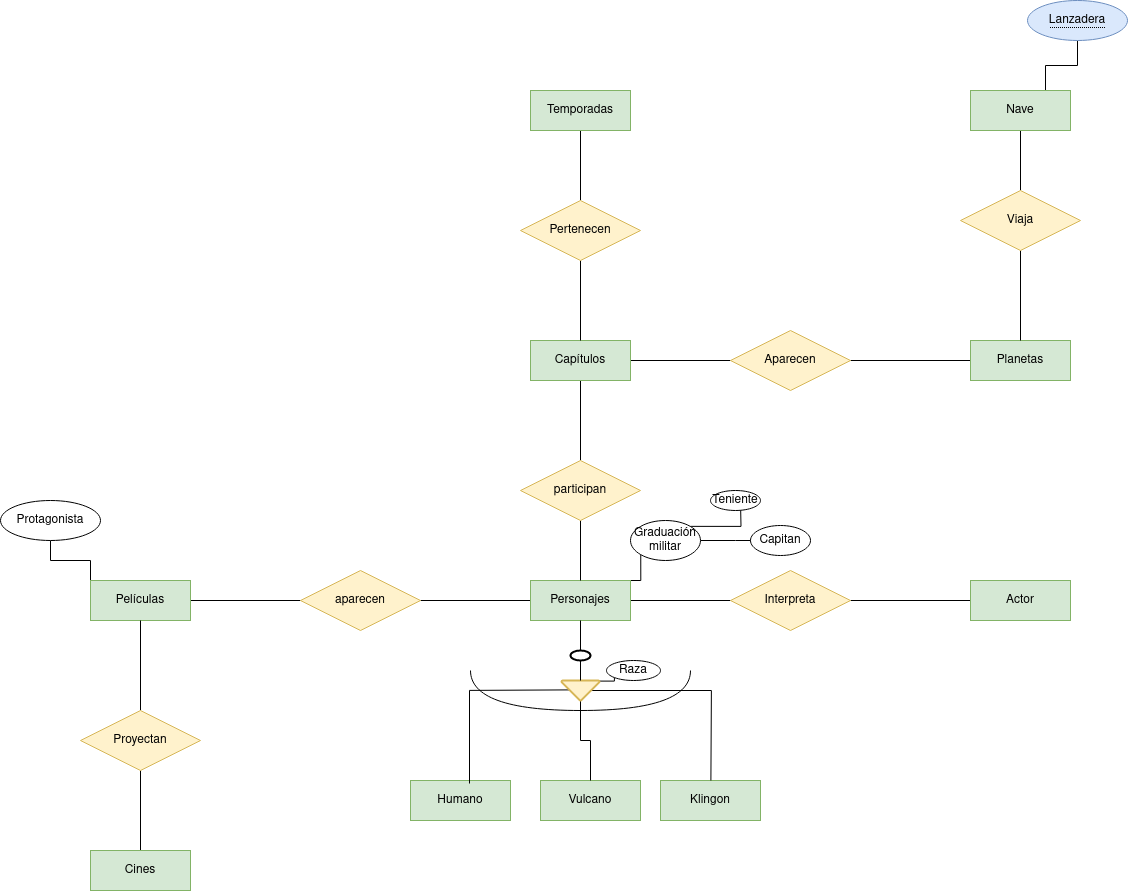

The diagram above was exported from draw.io. Its source (the exported page's mxGraphModel, read from the mxfile embedded in the PNG):
<mxGraphModel dx="2261" dy="1921" grid="1" gridSize="10" guides="1" tooltips="1" connect="1" arrows="1" fold="1" page="1" pageScale="1" pageWidth="827" pageHeight="1169" math="0" shadow="0">
  <root>
    <mxCell id="0" />
    <mxCell id="1" parent="0" />
    <mxCell id="NlpLo_MfJk6tHthNuD0k-22" style="edgeStyle=orthogonalEdgeStyle;rounded=0;orthogonalLoop=1;jettySize=auto;html=1;exitX=1;exitY=0.5;exitDx=0;exitDy=0;entryX=0;entryY=0.5;entryDx=0;entryDy=0;endArrow=none;endFill=0;" parent="1" source="NlpLo_MfJk6tHthNuD0k-1" target="NlpLo_MfJk6tHthNuD0k-20" edge="1">
      <mxGeometry relative="1" as="geometry" />
    </mxCell>
    <mxCell id="NlpLo_MfJk6tHthNuD0k-35" style="edgeStyle=orthogonalEdgeStyle;rounded=0;orthogonalLoop=1;jettySize=auto;html=1;exitX=0;exitY=0.5;exitDx=0;exitDy=0;entryX=1;entryY=0.5;entryDx=0;entryDy=0;endArrow=none;endFill=0;" parent="1" source="NlpLo_MfJk6tHthNuD0k-1" target="NlpLo_MfJk6tHthNuD0k-33" edge="1">
      <mxGeometry relative="1" as="geometry" />
    </mxCell>
    <mxCell id="NlpLo_MfJk6tHthNuD0k-55" style="edgeStyle=orthogonalEdgeStyle;rounded=0;orthogonalLoop=1;jettySize=auto;html=1;exitX=1;exitY=0;exitDx=0;exitDy=0;entryX=0;entryY=1;entryDx=0;entryDy=0;endArrow=none;endFill=0;" parent="1" source="NlpLo_MfJk6tHthNuD0k-1" target="NlpLo_MfJk6tHthNuD0k-54" edge="1">
      <mxGeometry relative="1" as="geometry" />
    </mxCell>
    <mxCell id="NlpLo_MfJk6tHthNuD0k-1" value="Personajes" style="whiteSpace=wrap;html=1;align=center;fillColor=#d5e8d4;strokeColor=#82b366;" parent="1" vertex="1">
      <mxGeometry x="330" y="280" width="100" height="40" as="geometry" />
    </mxCell>
    <mxCell id="NlpLo_MfJk6tHthNuD0k-2" value="Humano" style="whiteSpace=wrap;html=1;align=center;fillColor=#d5e8d4;strokeColor=#82b366;" parent="1" vertex="1">
      <mxGeometry x="210" y="480" width="100" height="40" as="geometry" />
    </mxCell>
    <mxCell id="NlpLo_MfJk6tHthNuD0k-3" value="Vulcano" style="whiteSpace=wrap;html=1;align=center;fillColor=#d5e8d4;strokeColor=#82b366;" parent="1" vertex="1">
      <mxGeometry x="340" y="480" width="100" height="40" as="geometry" />
    </mxCell>
    <mxCell id="NlpLo_MfJk6tHthNuD0k-4" value="Klingon" style="whiteSpace=wrap;html=1;align=center;fillColor=#d5e8d4;strokeColor=#82b366;" parent="1" vertex="1">
      <mxGeometry x="460" y="480" width="100" height="40" as="geometry" />
    </mxCell>
    <mxCell id="NlpLo_MfJk6tHthNuD0k-5" value="" style="strokeWidth=2;html=1;shape=mxgraph.flowchart.start_1;whiteSpace=wrap;" parent="1" vertex="1">
      <mxGeometry x="370" y="350" width="20" height="10" as="geometry" />
    </mxCell>
    <mxCell id="NlpLo_MfJk6tHthNuD0k-6" style="edgeStyle=orthogonalEdgeStyle;rounded=0;orthogonalLoop=1;jettySize=auto;html=1;exitX=0.5;exitY=1;exitDx=0;exitDy=0;entryX=0.5;entryY=0;entryDx=0;entryDy=0;entryPerimeter=0;endArrow=none;endFill=0;" parent="1" source="NlpLo_MfJk6tHthNuD0k-1" target="NlpLo_MfJk6tHthNuD0k-5" edge="1">
      <mxGeometry relative="1" as="geometry" />
    </mxCell>
    <mxCell id="NlpLo_MfJk6tHthNuD0k-9" style="edgeStyle=orthogonalEdgeStyle;rounded=0;orthogonalLoop=1;jettySize=auto;html=1;exitX=0.01;exitY=0.97;exitDx=0;exitDy=0;exitPerimeter=0;entryX=0.59;entryY=0.075;entryDx=0;entryDy=0;endArrow=none;endFill=0;entryPerimeter=0;" parent="1" target="NlpLo_MfJk6tHthNuD0k-2" edge="1">
      <mxGeometry relative="1" as="geometry">
        <mxPoint x="370.0000000000001" y="389.4000000000001" as="sourcePoint" />
        <mxPoint x="268.62" y="470" as="targetPoint" />
      </mxGeometry>
    </mxCell>
    <mxCell id="NlpLo_MfJk6tHthNuD0k-16" style="edgeStyle=orthogonalEdgeStyle;rounded=0;orthogonalLoop=1;jettySize=auto;html=1;exitX=0.22;exitY=0.5;exitDx=0;exitDy=0;exitPerimeter=0;entryX=0.5;entryY=0;entryDx=0;entryDy=0;endArrow=none;endFill=0;" parent="1" source="NlpLo_MfJk6tHthNuD0k-7" edge="1">
      <mxGeometry relative="1" as="geometry">
        <mxPoint x="399.01999999999987" y="399.4000000000001" as="sourcePoint" />
        <mxPoint x="510.4" y="480" as="targetPoint" />
      </mxGeometry>
    </mxCell>
    <mxCell id="NlpLo_MfJk6tHthNuD0k-52" style="edgeStyle=orthogonalEdgeStyle;rounded=0;orthogonalLoop=1;jettySize=auto;html=1;exitX=0.01;exitY=0.97;exitDx=0;exitDy=0;exitPerimeter=0;entryX=0;entryY=1;entryDx=0;entryDy=0;endArrow=none;endFill=0;" parent="1" source="NlpLo_MfJk6tHthNuD0k-7" target="NlpLo_MfJk6tHthNuD0k-18" edge="1">
      <mxGeometry relative="1" as="geometry" />
    </mxCell>
    <mxCell id="NlpLo_MfJk6tHthNuD0k-53" style="edgeStyle=orthogonalEdgeStyle;rounded=0;orthogonalLoop=1;jettySize=auto;html=1;exitX=0.5;exitY=0;exitDx=0;exitDy=0;exitPerimeter=0;entryX=0.5;entryY=0;entryDx=0;entryDy=0;endArrow=none;endFill=0;" parent="1" source="NlpLo_MfJk6tHthNuD0k-7" target="NlpLo_MfJk6tHthNuD0k-3" edge="1">
      <mxGeometry relative="1" as="geometry" />
    </mxCell>
    <mxCell id="NlpLo_MfJk6tHthNuD0k-7" value="" style="strokeWidth=2;html=1;shape=mxgraph.flowchart.extract_or_measurement;whiteSpace=wrap;fillColor=#fff2cc;strokeColor=#d6b656;direction=west;" parent="1" vertex="1">
      <mxGeometry x="361" y="380" width="38" height="20" as="geometry" />
    </mxCell>
    <mxCell id="NlpLo_MfJk6tHthNuD0k-15" value="" style="shape=requiredInterface;html=1;verticalLabelPosition=bottom;sketch=0;direction=south;" parent="1" vertex="1">
      <mxGeometry x="270" y="370" width="220" height="40" as="geometry" />
    </mxCell>
    <mxCell id="NlpLo_MfJk6tHthNuD0k-18" value="Raza" style="ellipse;whiteSpace=wrap;html=1;align=center;" parent="1" vertex="1">
      <mxGeometry x="406" y="360" width="54" height="20" as="geometry" />
    </mxCell>
    <mxCell id="NlpLo_MfJk6tHthNuD0k-23" style="edgeStyle=orthogonalEdgeStyle;rounded=0;orthogonalLoop=1;jettySize=auto;html=1;exitX=1;exitY=0.5;exitDx=0;exitDy=0;entryX=0;entryY=0.5;entryDx=0;entryDy=0;endArrow=none;endFill=0;" parent="1" source="NlpLo_MfJk6tHthNuD0k-20" target="NlpLo_MfJk6tHthNuD0k-21" edge="1">
      <mxGeometry relative="1" as="geometry" />
    </mxCell>
    <mxCell id="NlpLo_MfJk6tHthNuD0k-20" value="Interpreta" style="shape=rhombus;perimeter=rhombusPerimeter;whiteSpace=wrap;html=1;align=center;fillColor=#fff2cc;strokeColor=#d6b656;" parent="1" vertex="1">
      <mxGeometry x="530" y="270" width="120" height="60" as="geometry" />
    </mxCell>
    <mxCell id="NlpLo_MfJk6tHthNuD0k-21" value="Actor" style="whiteSpace=wrap;html=1;align=center;fillColor=#d5e8d4;strokeColor=#82b366;" parent="1" vertex="1">
      <mxGeometry x="770" y="280" width="100" height="40" as="geometry" />
    </mxCell>
    <mxCell id="NlpLo_MfJk6tHthNuD0k-26" style="edgeStyle=orthogonalEdgeStyle;rounded=0;orthogonalLoop=1;jettySize=auto;html=1;exitX=0.5;exitY=1;exitDx=0;exitDy=0;entryX=0.5;entryY=0;entryDx=0;entryDy=0;endArrow=none;endFill=0;" parent="1" source="NlpLo_MfJk6tHthNuD0k-24" target="NlpLo_MfJk6tHthNuD0k-25" edge="1">
      <mxGeometry relative="1" as="geometry" />
    </mxCell>
    <mxCell id="NlpLo_MfJk6tHthNuD0k-42" style="edgeStyle=orthogonalEdgeStyle;rounded=0;orthogonalLoop=1;jettySize=auto;html=1;exitX=1;exitY=0.5;exitDx=0;exitDy=0;entryX=0;entryY=0.5;entryDx=0;entryDy=0;endArrow=none;endFill=0;" parent="1" source="NlpLo_MfJk6tHthNuD0k-24" target="NlpLo_MfJk6tHthNuD0k-41" edge="1">
      <mxGeometry relative="1" as="geometry" />
    </mxCell>
    <mxCell id="NlpLo_MfJk6tHthNuD0k-24" value="Capítulos" style="whiteSpace=wrap;html=1;align=center;fillColor=#d5e8d4;strokeColor=#82b366;" parent="1" vertex="1">
      <mxGeometry x="330" y="40" width="100" height="40" as="geometry" />
    </mxCell>
    <mxCell id="NlpLo_MfJk6tHthNuD0k-27" style="edgeStyle=orthogonalEdgeStyle;rounded=0;orthogonalLoop=1;jettySize=auto;html=1;exitX=0.5;exitY=1;exitDx=0;exitDy=0;entryX=0.5;entryY=0;entryDx=0;entryDy=0;endArrow=none;endFill=0;" parent="1" source="NlpLo_MfJk6tHthNuD0k-25" target="NlpLo_MfJk6tHthNuD0k-1" edge="1">
      <mxGeometry relative="1" as="geometry" />
    </mxCell>
    <mxCell id="NlpLo_MfJk6tHthNuD0k-25" value="participan" style="shape=rhombus;perimeter=rhombusPerimeter;whiteSpace=wrap;html=1;align=center;fillColor=#fff2cc;strokeColor=#d6b656;" parent="1" vertex="1">
      <mxGeometry x="320" y="160" width="120" height="60" as="geometry" />
    </mxCell>
    <mxCell id="NlpLo_MfJk6tHthNuD0k-31" style="edgeStyle=orthogonalEdgeStyle;rounded=0;orthogonalLoop=1;jettySize=auto;html=1;exitX=0.5;exitY=0;exitDx=0;exitDy=0;entryX=0.5;entryY=1;entryDx=0;entryDy=0;endArrow=none;endFill=0;" parent="1" source="NlpLo_MfJk6tHthNuD0k-29" target="NlpLo_MfJk6tHthNuD0k-30" edge="1">
      <mxGeometry relative="1" as="geometry" />
    </mxCell>
    <mxCell id="NlpLo_MfJk6tHthNuD0k-32" style="edgeStyle=orthogonalEdgeStyle;rounded=0;orthogonalLoop=1;jettySize=auto;html=1;exitX=0.5;exitY=1;exitDx=0;exitDy=0;entryX=0.5;entryY=0;entryDx=0;entryDy=0;endArrow=none;endFill=0;" parent="1" source="NlpLo_MfJk6tHthNuD0k-29" target="NlpLo_MfJk6tHthNuD0k-24" edge="1">
      <mxGeometry relative="1" as="geometry" />
    </mxCell>
    <mxCell id="NlpLo_MfJk6tHthNuD0k-29" value="Pertenecen" style="shape=rhombus;perimeter=rhombusPerimeter;whiteSpace=wrap;html=1;align=center;fillColor=#fff2cc;strokeColor=#d6b656;" parent="1" vertex="1">
      <mxGeometry x="320" y="-100" width="120" height="60" as="geometry" />
    </mxCell>
    <mxCell id="NlpLo_MfJk6tHthNuD0k-30" value="Temporadas" style="whiteSpace=wrap;html=1;align=center;fillColor=#d5e8d4;strokeColor=#82b366;" parent="1" vertex="1">
      <mxGeometry x="330" y="-210" width="100" height="40" as="geometry" />
    </mxCell>
    <mxCell id="NlpLo_MfJk6tHthNuD0k-36" style="edgeStyle=orthogonalEdgeStyle;rounded=0;orthogonalLoop=1;jettySize=auto;html=1;exitX=0;exitY=0.5;exitDx=0;exitDy=0;endArrow=none;endFill=0;" parent="1" source="NlpLo_MfJk6tHthNuD0k-33" target="NlpLo_MfJk6tHthNuD0k-34" edge="1">
      <mxGeometry relative="1" as="geometry" />
    </mxCell>
    <mxCell id="NlpLo_MfJk6tHthNuD0k-33" value="aparecen" style="shape=rhombus;perimeter=rhombusPerimeter;whiteSpace=wrap;html=1;align=center;fillColor=#fff2cc;strokeColor=#d6b656;" parent="1" vertex="1">
      <mxGeometry x="100" y="270" width="120" height="60" as="geometry" />
    </mxCell>
    <mxCell id="NlpLo_MfJk6tHthNuD0k-66" style="edgeStyle=orthogonalEdgeStyle;rounded=0;orthogonalLoop=1;jettySize=auto;html=1;exitX=0;exitY=0;exitDx=0;exitDy=0;entryX=0.5;entryY=1;entryDx=0;entryDy=0;endArrow=none;endFill=0;" parent="1" source="NlpLo_MfJk6tHthNuD0k-34" target="NlpLo_MfJk6tHthNuD0k-65" edge="1">
      <mxGeometry relative="1" as="geometry" />
    </mxCell>
    <mxCell id="NlpLo_MfJk6tHthNuD0k-34" value="Películas" style="whiteSpace=wrap;html=1;align=center;fillColor=#d5e8d4;strokeColor=#82b366;" parent="1" vertex="1">
      <mxGeometry x="-110" y="280" width="100" height="40" as="geometry" />
    </mxCell>
    <mxCell id="NlpLo_MfJk6tHthNuD0k-39" style="edgeStyle=orthogonalEdgeStyle;rounded=0;orthogonalLoop=1;jettySize=auto;html=1;exitX=0.5;exitY=1;exitDx=0;exitDy=0;entryX=0.5;entryY=0;entryDx=0;entryDy=0;endArrow=none;endFill=0;" parent="1" source="NlpLo_MfJk6tHthNuD0k-37" target="NlpLo_MfJk6tHthNuD0k-38" edge="1">
      <mxGeometry relative="1" as="geometry" />
    </mxCell>
    <mxCell id="NlpLo_MfJk6tHthNuD0k-40" style="edgeStyle=orthogonalEdgeStyle;rounded=0;orthogonalLoop=1;jettySize=auto;html=1;exitX=0.5;exitY=0;exitDx=0;exitDy=0;entryX=0.5;entryY=1;entryDx=0;entryDy=0;endArrow=none;endFill=0;" parent="1" source="NlpLo_MfJk6tHthNuD0k-37" target="NlpLo_MfJk6tHthNuD0k-34" edge="1">
      <mxGeometry relative="1" as="geometry" />
    </mxCell>
    <mxCell id="NlpLo_MfJk6tHthNuD0k-37" value="Proyectan" style="shape=rhombus;perimeter=rhombusPerimeter;whiteSpace=wrap;html=1;align=center;fillColor=#fff2cc;strokeColor=#d6b656;" parent="1" vertex="1">
      <mxGeometry x="-120" y="410" width="120" height="60" as="geometry" />
    </mxCell>
    <mxCell id="NlpLo_MfJk6tHthNuD0k-38" value="Cines" style="whiteSpace=wrap;html=1;align=center;fillColor=#d5e8d4;strokeColor=#82b366;" parent="1" vertex="1">
      <mxGeometry x="-110" y="550" width="100" height="40" as="geometry" />
    </mxCell>
    <mxCell id="NlpLo_MfJk6tHthNuD0k-44" style="edgeStyle=orthogonalEdgeStyle;rounded=0;orthogonalLoop=1;jettySize=auto;html=1;exitX=1;exitY=0.5;exitDx=0;exitDy=0;entryX=0;entryY=0.5;entryDx=0;entryDy=0;endArrow=none;endFill=0;" parent="1" source="NlpLo_MfJk6tHthNuD0k-41" target="NlpLo_MfJk6tHthNuD0k-43" edge="1">
      <mxGeometry relative="1" as="geometry" />
    </mxCell>
    <mxCell id="NlpLo_MfJk6tHthNuD0k-41" value="Aparecen" style="shape=rhombus;perimeter=rhombusPerimeter;whiteSpace=wrap;html=1;align=center;fillColor=#fff2cc;strokeColor=#d6b656;" parent="1" vertex="1">
      <mxGeometry x="530" y="30" width="120" height="60" as="geometry" />
    </mxCell>
    <mxCell id="NlpLo_MfJk6tHthNuD0k-43" value="Planetas" style="whiteSpace=wrap;html=1;align=center;fillColor=#d5e8d4;strokeColor=#82b366;" parent="1" vertex="1">
      <mxGeometry x="770" y="40" width="100" height="40" as="geometry" />
    </mxCell>
    <mxCell id="NlpLo_MfJk6tHthNuD0k-47" style="edgeStyle=orthogonalEdgeStyle;rounded=0;orthogonalLoop=1;jettySize=auto;html=1;exitX=0.5;exitY=1;exitDx=0;exitDy=0;entryX=0.5;entryY=0;entryDx=0;entryDy=0;endArrow=none;endFill=0;" parent="1" source="NlpLo_MfJk6tHthNuD0k-45" target="NlpLo_MfJk6tHthNuD0k-46" edge="1">
      <mxGeometry relative="1" as="geometry" />
    </mxCell>
    <mxCell id="NlpLo_MfJk6tHthNuD0k-50" style="edgeStyle=orthogonalEdgeStyle;rounded=0;orthogonalLoop=1;jettySize=auto;html=1;exitX=0.75;exitY=0;exitDx=0;exitDy=0;entryX=0.5;entryY=1;entryDx=0;entryDy=0;endArrow=none;endFill=0;" parent="1" source="NlpLo_MfJk6tHthNuD0k-45" target="NlpLo_MfJk6tHthNuD0k-49" edge="1">
      <mxGeometry relative="1" as="geometry" />
    </mxCell>
    <mxCell id="NlpLo_MfJk6tHthNuD0k-45" value="Nave" style="whiteSpace=wrap;html=1;align=center;fillColor=#d5e8d4;strokeColor=#82b366;" parent="1" vertex="1">
      <mxGeometry x="770" y="-210" width="100" height="40" as="geometry" />
    </mxCell>
    <mxCell id="NlpLo_MfJk6tHthNuD0k-48" style="edgeStyle=orthogonalEdgeStyle;rounded=0;orthogonalLoop=1;jettySize=auto;html=1;exitX=0.5;exitY=1;exitDx=0;exitDy=0;endArrow=none;endFill=0;" parent="1" source="NlpLo_MfJk6tHthNuD0k-46" target="NlpLo_MfJk6tHthNuD0k-43" edge="1">
      <mxGeometry relative="1" as="geometry" />
    </mxCell>
    <mxCell id="NlpLo_MfJk6tHthNuD0k-46" value="Viaja" style="shape=rhombus;perimeter=rhombusPerimeter;whiteSpace=wrap;html=1;align=center;fillColor=#fff2cc;strokeColor=#d6b656;" parent="1" vertex="1">
      <mxGeometry x="760" y="-110" width="120" height="60" as="geometry" />
    </mxCell>
    <mxCell id="NlpLo_MfJk6tHthNuD0k-49" value="&lt;span style=&quot;border-bottom: 1px dotted&quot;&gt;Lanzadera&lt;/span&gt;" style="ellipse;whiteSpace=wrap;html=1;align=center;fillColor=#dae8fc;strokeColor=#6c8ebf;" parent="1" vertex="1">
      <mxGeometry x="827" y="-300" width="100" height="40" as="geometry" />
    </mxCell>
    <mxCell id="NlpLo_MfJk6tHthNuD0k-51" style="edgeStyle=orthogonalEdgeStyle;rounded=0;orthogonalLoop=1;jettySize=auto;html=1;exitX=0.5;exitY=1;exitDx=0;exitDy=0;exitPerimeter=0;entryX=0.5;entryY=1;entryDx=0;entryDy=0;entryPerimeter=0;endArrow=none;endFill=0;" parent="1" source="NlpLo_MfJk6tHthNuD0k-5" target="NlpLo_MfJk6tHthNuD0k-7" edge="1">
      <mxGeometry relative="1" as="geometry" />
    </mxCell>
    <mxCell id="NlpLo_MfJk6tHthNuD0k-56" style="edgeStyle=orthogonalEdgeStyle;rounded=0;orthogonalLoop=1;jettySize=auto;html=1;exitX=1;exitY=0;exitDx=0;exitDy=0;" parent="1" source="NlpLo_MfJk6tHthNuD0k-54" edge="1">
      <mxGeometry relative="1" as="geometry">
        <mxPoint x="540" y="200" as="targetPoint" />
      </mxGeometry>
    </mxCell>
    <mxCell id="NlpLo_MfJk6tHthNuD0k-58" style="edgeStyle=orthogonalEdgeStyle;rounded=0;orthogonalLoop=1;jettySize=auto;html=1;exitX=1;exitY=0.5;exitDx=0;exitDy=0;" parent="1" source="NlpLo_MfJk6tHthNuD0k-54" edge="1">
      <mxGeometry relative="1" as="geometry">
        <mxPoint x="570" y="240" as="targetPoint" />
      </mxGeometry>
    </mxCell>
    <mxCell id="NlpLo_MfJk6tHthNuD0k-54" value="Graduación&lt;br&gt;militar" style="ellipse;whiteSpace=wrap;html=1;align=center;" parent="1" vertex="1">
      <mxGeometry x="430" y="220" width="70" height="40" as="geometry" />
    </mxCell>
    <mxCell id="NlpLo_MfJk6tHthNuD0k-57" value="Teniente" style="ellipse;whiteSpace=wrap;html=1;align=center;" parent="1" vertex="1">
      <mxGeometry x="510" y="190" width="50" height="20" as="geometry" />
    </mxCell>
    <mxCell id="NlpLo_MfJk6tHthNuD0k-59" value="Capitan" style="ellipse;whiteSpace=wrap;html=1;align=center;" parent="1" vertex="1">
      <mxGeometry x="550" y="225" width="60" height="30" as="geometry" />
    </mxCell>
    <mxCell id="NlpLo_MfJk6tHthNuD0k-65" value="Protagonista" style="ellipse;whiteSpace=wrap;html=1;align=center;" parent="1" vertex="1">
      <mxGeometry x="-200" y="200" width="100" height="40" as="geometry" />
    </mxCell>
  </root>
</mxGraphModel>